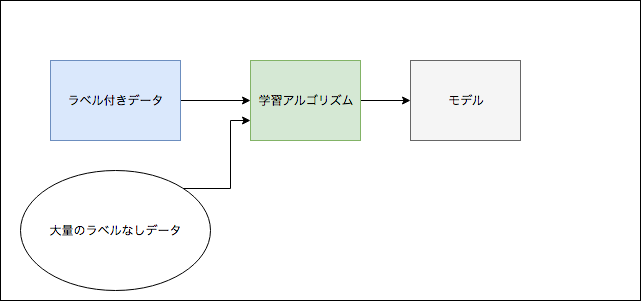

The diagram above was exported from draw.io. Its source (the exported page's mxGraphModel, read from the mxfile embedded in the PNG):
<mxGraphModel dx="950" dy="589" grid="1" gridSize="10" guides="1" tooltips="1" connect="1" arrows="1" fold="1" page="1" pageScale="1" pageWidth="826" pageHeight="1169" background="#ffffff" math="0" shadow="0">
  <root>
    <mxCell id="0" />
    <mxCell id="1" parent="0" />
    <mxCell id="2" value="" style="whiteSpace=wrap;html=1;" vertex="1" parent="1">
      <mxGeometry x="120" y="180" width="640" height="300" as="geometry" />
    </mxCell>
    <mxCell id="7" value="" style="edgeStyle=orthogonalEdgeStyle;rounded=0;html=1;jettySize=auto;orthogonalLoop=1;" edge="1" parent="1" source="3" target="6">
      <mxGeometry relative="1" as="geometry" />
    </mxCell>
    <mxCell id="3" value="ラベル付きデータ" style="whiteSpace=wrap;html=1;fillColor=#dae8fc;strokeColor=#6c8ebf;" vertex="1" parent="1">
      <mxGeometry x="170" y="240" width="130" height="80" as="geometry" />
    </mxCell>
    <mxCell id="10" style="edgeStyle=orthogonalEdgeStyle;rounded=0;html=1;exitX=1;exitY=0.5;entryX=0;entryY=0.5;jettySize=auto;orthogonalLoop=1;" edge="1" parent="1" source="6" target="9">
      <mxGeometry relative="1" as="geometry" />
    </mxCell>
    <mxCell id="6" value="学習アルゴリズム" style="whiteSpace=wrap;html=1;fillColor=#d5e8d4;strokeColor=#82b366;" vertex="1" parent="1">
      <mxGeometry x="370" y="240" width="110" height="80" as="geometry" />
    </mxCell>
    <mxCell id="5" style="edgeStyle=orthogonalEdgeStyle;rounded=0;html=1;exitX=1;exitY=0.5;entryX=1;entryY=0.5;jettySize=auto;orthogonalLoop=1;" edge="1" parent="1" source="3" target="3">
      <mxGeometry relative="1" as="geometry" />
    </mxCell>
    <mxCell id="9" value="モデル" style="whiteSpace=wrap;html=1;fillColor=#f5f5f5;strokeColor=#666666;" vertex="1" parent="1">
      <mxGeometry x="530" y="240" width="110" height="80" as="geometry" />
    </mxCell>
    <mxCell id="12" style="edgeStyle=orthogonalEdgeStyle;rounded=0;html=1;exitX=1;exitY=0;entryX=0;entryY=0.75;jettySize=auto;orthogonalLoop=1;" edge="1" parent="1" source="11" target="6">
      <mxGeometry relative="1" as="geometry" />
    </mxCell>
    <mxCell id="11" value="大量のラベルなしデータ" style="ellipse;whiteSpace=wrap;html=1;" vertex="1" parent="1">
      <mxGeometry x="140" y="350" width="190" height="120" as="geometry" />
    </mxCell>
  </root>
</mxGraphModel>